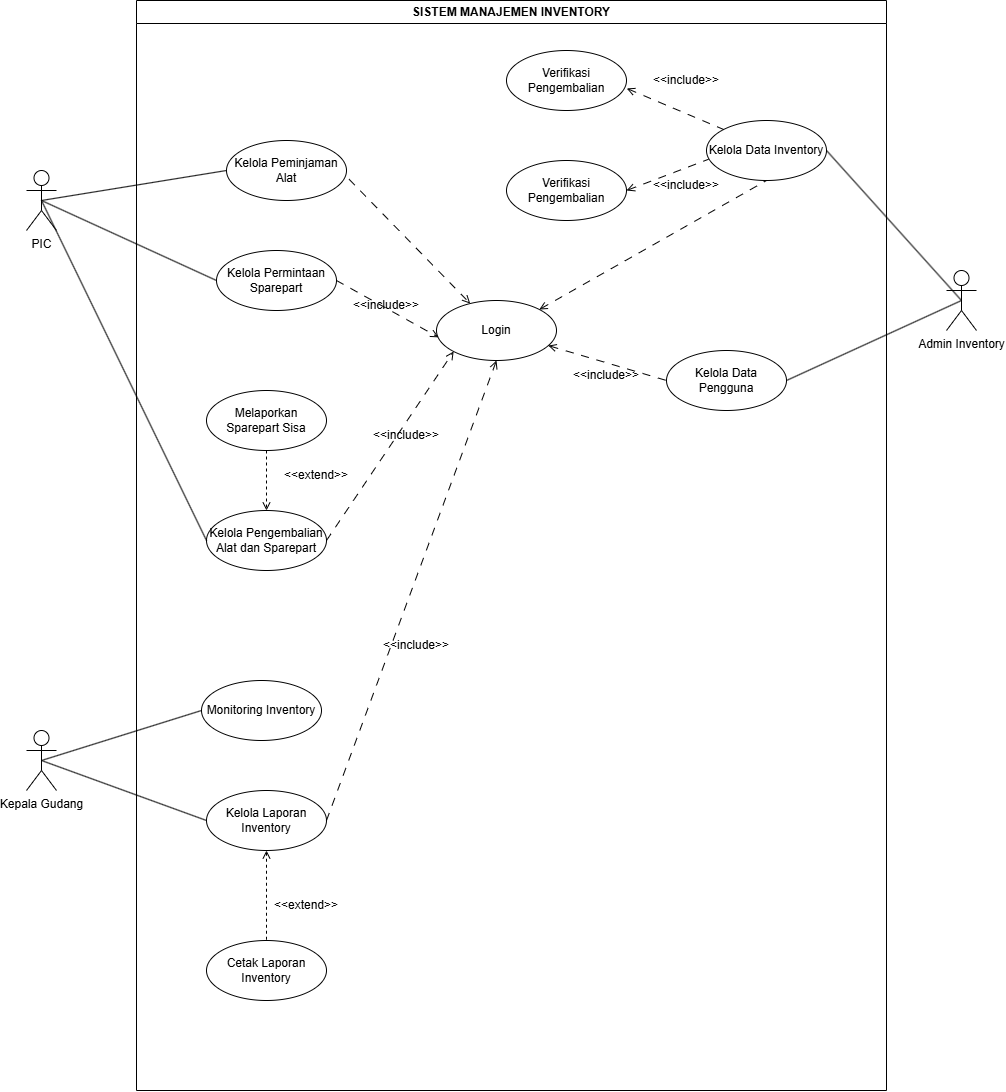

The diagram above was exported from draw.io. Its source (the exported page's mxGraphModel, read from the mxfile embedded in the PNG):
<mxGraphModel dx="1212" dy="715" grid="1" gridSize="10" guides="1" tooltips="1" connect="1" arrows="1" fold="1" page="1" pageScale="1" pageWidth="850" pageHeight="1100" math="0" shadow="0">
  <root>
    <mxCell id="0" />
    <mxCell id="1" parent="0" />
    <mxCell id="1sQh7YVeB4luNz0E64Hc-2" parent="1" style="shape=umlActor;verticalLabelPosition=bottom;verticalAlign=top;html=1;outlineConnect=0;" value="Kepala Gudang" vertex="1">
      <mxGeometry height="60" width="30" x="130" y="760" as="geometry" />
    </mxCell>
    <mxCell id="1sQh7YVeB4luNz0E64Hc-4" parent="1" style="shape=umlActor;verticalLabelPosition=bottom;verticalAlign=top;html=1;outlineConnect=0;" value="Admin Inventory" vertex="1">
      <mxGeometry height="60" width="30" x="1050" y="300" as="geometry" />
    </mxCell>
    <mxCell id="1sQh7YVeB4luNz0E64Hc-5" parent="1" style="shape=umlActor;verticalLabelPosition=bottom;verticalAlign=top;html=1;outlineConnect=0;" value="PIC" vertex="1">
      <mxGeometry height="60" width="30" x="130" y="200" as="geometry" />
    </mxCell>
    <mxCell id="1sQh7YVeB4luNz0E64Hc-9" parent="1" style="ellipse;whiteSpace=wrap;html=1;" value="Kelola Pengembalian Alat dan Sparepart" vertex="1">
      <mxGeometry height="60" width="120" x="310" y="540" as="geometry" />
    </mxCell>
    <mxCell id="1sQh7YVeB4luNz0E64Hc-29" edge="1" parent="1" source="1sQh7YVeB4luNz0E64Hc-14" style="endArrow=none;html=1;rounded=0;exitX=0;exitY=0.5;exitDx=0;exitDy=0;entryX=0.5;entryY=0.5;entryDx=0;entryDy=0;entryPerimeter=0;" target="1sQh7YVeB4luNz0E64Hc-2" value="">
      <mxGeometry height="50" relative="1" width="50" as="geometry">
        <mxPoint x="360" y="730" as="sourcePoint" />
        <mxPoint x="410" y="680" as="targetPoint" />
      </mxGeometry>
    </mxCell>
    <mxCell id="1sQh7YVeB4luNz0E64Hc-48" parent="1" style="ellipse;whiteSpace=wrap;html=1;" value="Melaporkan Sparepart Sisa" vertex="1">
      <mxGeometry height="60" width="120" x="310" y="420" as="geometry" />
    </mxCell>
    <mxCell id="1sQh7YVeB4luNz0E64Hc-49" edge="1" parent="1" source="1sQh7YVeB4luNz0E64Hc-48" style="endArrow=open;html=1;rounded=0;exitX=0.5;exitY=1;exitDx=0;exitDy=0;entryX=0.5;entryY=0;entryDx=0;entryDy=0;dashed=1;endFill=0;" target="1sQh7YVeB4luNz0E64Hc-9" value="">
      <mxGeometry height="50" relative="1" width="50" as="geometry">
        <mxPoint x="680" y="500" as="sourcePoint" />
        <mxPoint x="730" y="450" as="targetPoint" />
      </mxGeometry>
    </mxCell>
    <mxCell id="1sQh7YVeB4luNz0E64Hc-51" edge="1" parent="1" source="1sQh7YVeB4luNz0E64Hc-13" style="endArrow=none;html=1;rounded=0;entryX=0.5;entryY=0.5;entryDx=0;entryDy=0;entryPerimeter=0;exitX=1;exitY=0.5;exitDx=0;exitDy=0;" target="1sQh7YVeB4luNz0E64Hc-4" value="">
      <mxGeometry height="50" relative="1" width="50" as="geometry">
        <mxPoint x="950" y="350" as="sourcePoint" />
        <mxPoint x="1225" y="560" as="targetPoint" />
      </mxGeometry>
    </mxCell>
    <mxCell id="1sQh7YVeB4luNz0E64Hc-56" edge="1" parent="1" source="1sQh7YVeB4luNz0E64Hc-5" style="endArrow=none;html=1;rounded=0;exitX=0.5;exitY=0.5;exitDx=0;exitDy=0;exitPerimeter=0;entryX=0;entryY=0.5;entryDx=0;entryDy=0;" target="1sQh7YVeB4luNz0E64Hc-7" value="">
      <mxGeometry height="50" relative="1" width="50" as="geometry">
        <mxPoint x="680" y="500" as="sourcePoint" />
        <mxPoint x="730" y="450" as="targetPoint" />
      </mxGeometry>
    </mxCell>
    <mxCell id="1sQh7YVeB4luNz0E64Hc-57" edge="1" parent="1" source="1sQh7YVeB4luNz0E64Hc-5" style="endArrow=none;html=1;rounded=0;exitX=0.5;exitY=0.5;exitDx=0;exitDy=0;exitPerimeter=0;entryX=0;entryY=0.5;entryDx=0;entryDy=0;" target="1sQh7YVeB4luNz0E64Hc-8" value="">
      <mxGeometry height="50" relative="1" width="50" as="geometry">
        <mxPoint x="190" y="190" as="sourcePoint" />
        <mxPoint x="290" y="390" as="targetPoint" />
      </mxGeometry>
    </mxCell>
    <mxCell id="1sQh7YVeB4luNz0E64Hc-58" edge="1" parent="1" source="1sQh7YVeB4luNz0E64Hc-5" style="endArrow=none;html=1;rounded=0;entryX=0;entryY=0.5;entryDx=0;entryDy=0;exitX=0.5;exitY=0.5;exitDx=0;exitDy=0;exitPerimeter=0;" target="1sQh7YVeB4luNz0E64Hc-9" value="">
      <mxGeometry height="50" relative="1" width="50" as="geometry">
        <mxPoint x="360" y="280" as="sourcePoint" />
        <mxPoint x="635" y="490" as="targetPoint" />
      </mxGeometry>
    </mxCell>
    <mxCell id="1sQh7YVeB4luNz0E64Hc-60" edge="1" parent="1" style="edgeStyle=orthogonalEdgeStyle;rounded=0;orthogonalLoop=1;jettySize=auto;html=1;exitX=0.5;exitY=1;exitDx=0;exitDy=0;">
      <mxGeometry relative="1" as="geometry">
        <mxPoint x="610" y="900" as="sourcePoint" />
        <mxPoint x="610" y="900" as="targetPoint" />
      </mxGeometry>
    </mxCell>
    <mxCell id="1sQh7YVeB4luNz0E64Hc-71" parent="1" style="swimlane;whiteSpace=wrap;html=1;" value="SISTEM MANAJEMEN INVENTORY" vertex="1">
      <mxGeometry height="1090" width="750" x="240" y="30" as="geometry" />
    </mxCell>
    <mxCell id="1sQh7YVeB4luNz0E64Hc-70" parent="1sQh7YVeB4luNz0E64Hc-71" style="text;html=1;whiteSpace=wrap;strokeColor=none;fillColor=none;align=center;verticalAlign=middle;rounded=0;" value="&amp;lt;&amp;lt;extend&amp;gt;&amp;gt;" vertex="1">
      <mxGeometry height="30" width="60" x="150" y="460" as="geometry" />
    </mxCell>
    <mxCell id="lwEyOgRHLFGcnPUohRth-1" parent="1sQh7YVeB4luNz0E64Hc-71" style="ellipse;whiteSpace=wrap;html=1;" value="Kelola Laporan Inventory" vertex="1">
      <mxGeometry height="60" width="120" x="70" y="790" as="geometry" />
    </mxCell>
    <mxCell id="lwEyOgRHLFGcnPUohRth-5" parent="1sQh7YVeB4luNz0E64Hc-71" style="ellipse;whiteSpace=wrap;html=1;" value="Cetak Laporan Inventory" vertex="1">
      <mxGeometry height="60" width="120" x="70" y="940" as="geometry" />
    </mxCell>
    <mxCell id="lwEyOgRHLFGcnPUohRth-7" edge="1" parent="1sQh7YVeB4luNz0E64Hc-71" source="lwEyOgRHLFGcnPUohRth-1" style="endArrow=none;html=1;rounded=0;exitX=0.5;exitY=1;exitDx=0;exitDy=0;entryX=0.5;entryY=0;entryDx=0;entryDy=0;dashed=1;endFill=0;startArrow=open;startFill=0;" target="lwEyOgRHLFGcnPUohRth-5" value="">
      <mxGeometry height="50" relative="1" width="50" as="geometry">
        <mxPoint x="170" y="986" as="sourcePoint" />
        <mxPoint x="269" y="980" as="targetPoint" />
      </mxGeometry>
    </mxCell>
    <mxCell id="lwEyOgRHLFGcnPUohRth-9" parent="1sQh7YVeB4luNz0E64Hc-71" style="text;html=1;whiteSpace=wrap;strokeColor=none;fillColor=none;align=center;verticalAlign=middle;rounded=0;" value="&amp;lt;&amp;lt;extend&amp;gt;&amp;gt;" vertex="1">
      <mxGeometry height="30" width="60" x="140" y="890" as="geometry" />
    </mxCell>
    <mxCell id="1sQh7YVeB4luNz0E64Hc-14" parent="1sQh7YVeB4luNz0E64Hc-71" style="ellipse;whiteSpace=wrap;html=1;" value="Monitoring Inventory" vertex="1">
      <mxGeometry height="60" width="120" x="65" y="680" as="geometry" />
    </mxCell>
    <mxCell id="1sQh7YVeB4luNz0E64Hc-13" parent="1sQh7YVeB4luNz0E64Hc-71" style="ellipse;whiteSpace=wrap;html=1;" value="Kelola Data Inventory" vertex="1">
      <mxGeometry height="60" width="120" x="570" y="120" as="geometry" />
    </mxCell>
    <mxCell id="1sQh7YVeB4luNz0E64Hc-22" edge="1" parent="1sQh7YVeB4luNz0E64Hc-71" source="1sQh7YVeB4luNz0E64Hc-13" style="edgeStyle=orthogonalEdgeStyle;rounded=0;orthogonalLoop=1;jettySize=auto;html=1;exitX=0.5;exitY=1;exitDx=0;exitDy=0;" target="1sQh7YVeB4luNz0E64Hc-13">
      <mxGeometry relative="1" as="geometry" />
    </mxCell>
    <mxCell id="1sQh7YVeB4luNz0E64Hc-7" parent="1sQh7YVeB4luNz0E64Hc-71" style="ellipse;whiteSpace=wrap;html=1;" value="Kelola Peminjaman Alat" vertex="1">
      <mxGeometry height="60" width="120" x="90" y="140" as="geometry" />
    </mxCell>
    <mxCell id="1sQh7YVeB4luNz0E64Hc-8" parent="1sQh7YVeB4luNz0E64Hc-71" style="ellipse;whiteSpace=wrap;html=1;" value="Kelola Permintaan Sparepart" vertex="1">
      <mxGeometry height="60" width="120" x="80" y="250" as="geometry" />
    </mxCell>
    <mxCell id="Ny9Exof0E7wDbNYtpaEY-6" parent="1sQh7YVeB4luNz0E64Hc-71" style="ellipse;whiteSpace=wrap;html=1;" value="Kelola Data Pengguna" vertex="1">
      <mxGeometry height="60" width="120" x="530" y="350" as="geometry" />
    </mxCell>
    <mxCell id="Ny9Exof0E7wDbNYtpaEY-9" parent="1sQh7YVeB4luNz0E64Hc-71" style="ellipse;whiteSpace=wrap;html=1;" value="Login" vertex="1">
      <mxGeometry height="60" width="120" x="300" y="300" as="geometry" />
    </mxCell>
    <mxCell id="Ny9Exof0E7wDbNYtpaEY-11" edge="1" parent="1sQh7YVeB4luNz0E64Hc-71" source="1sQh7YVeB4luNz0E64Hc-7" style="endArrow=open;html=1;rounded=0;exitX=1.022;exitY=0.647;exitDx=0;exitDy=0;exitPerimeter=0;dashed=1;dashPattern=8 8;endFill=0;" target="Ny9Exof0E7wDbNYtpaEY-9" value="">
      <mxGeometry height="50" relative="1" width="50" as="geometry">
        <mxPoint x="220" y="250" as="sourcePoint" />
        <mxPoint x="270" y="200" as="targetPoint" />
      </mxGeometry>
    </mxCell>
    <mxCell id="Ny9Exof0E7wDbNYtpaEY-12" edge="1" parent="1sQh7YVeB4luNz0E64Hc-71" source="1sQh7YVeB4luNz0E64Hc-8" style="endArrow=open;html=1;rounded=0;exitX=1;exitY=0.5;exitDx=0;exitDy=0;entryX=0.017;entryY=0.614;entryDx=0;entryDy=0;entryPerimeter=0;dashed=1;dashPattern=8 8;endFill=0;" target="Ny9Exof0E7wDbNYtpaEY-9" value="">
      <mxGeometry height="50" relative="1" width="50" as="geometry">
        <mxPoint x="240" y="330" as="sourcePoint" />
        <mxPoint x="290" y="280" as="targetPoint" />
      </mxGeometry>
    </mxCell>
    <mxCell id="Ny9Exof0E7wDbNYtpaEY-15" parent="1sQh7YVeB4luNz0E64Hc-71" style="ellipse;whiteSpace=wrap;html=1;" value="Verifikasi Pengembalian" vertex="1">
      <mxGeometry height="60" width="120" x="370" y="160" as="geometry" />
    </mxCell>
    <mxCell id="Ny9Exof0E7wDbNYtpaEY-14" parent="1sQh7YVeB4luNz0E64Hc-71" style="ellipse;whiteSpace=wrap;html=1;" value="Verifikasi Pengembalian" vertex="1">
      <mxGeometry height="60" width="120" x="370" y="50" as="geometry" />
    </mxCell>
    <mxCell id="Ny9Exof0E7wDbNYtpaEY-16" edge="1" parent="1sQh7YVeB4luNz0E64Hc-71" source="Ny9Exof0E7wDbNYtpaEY-15" style="endArrow=none;html=1;rounded=0;entryX=0.017;entryY=0.646;entryDx=0;entryDy=0;entryPerimeter=0;exitX=1;exitY=0.5;exitDx=0;exitDy=0;dashed=1;dashPattern=8 8;startArrow=open;startFill=0;" target="1sQh7YVeB4luNz0E64Hc-13" value="">
      <mxGeometry height="50" relative="1" width="50" as="geometry">
        <mxPoint x="490" y="320" as="sourcePoint" />
        <mxPoint x="540" y="270" as="targetPoint" />
      </mxGeometry>
    </mxCell>
    <mxCell id="Ny9Exof0E7wDbNYtpaEY-17" edge="1" parent="1sQh7YVeB4luNz0E64Hc-71" source="Ny9Exof0E7wDbNYtpaEY-14" style="endArrow=none;html=1;rounded=0;entryX=0;entryY=0;entryDx=0;entryDy=0;exitX=1.002;exitY=0.632;exitDx=0;exitDy=0;exitPerimeter=0;dashed=1;dashPattern=8 8;startArrow=open;startFill=0;" target="1sQh7YVeB4luNz0E64Hc-13" value="">
      <mxGeometry height="50" relative="1" width="50" as="geometry">
        <mxPoint x="490" y="210" as="sourcePoint" />
        <mxPoint x="540" y="160" as="targetPoint" />
      </mxGeometry>
    </mxCell>
    <mxCell id="Ny9Exof0E7wDbNYtpaEY-19" parent="1sQh7YVeB4luNz0E64Hc-71" style="text;html=1;whiteSpace=wrap;strokeColor=none;fillColor=none;align=center;verticalAlign=middle;rounded=0;" value="&amp;lt;&amp;lt;include&amp;gt;&amp;gt;" vertex="1">
      <mxGeometry height="30" width="60" x="240" y="420" as="geometry" />
    </mxCell>
    <mxCell id="Ny9Exof0E7wDbNYtpaEY-18" parent="1sQh7YVeB4luNz0E64Hc-71" style="text;html=1;whiteSpace=wrap;strokeColor=none;fillColor=none;align=center;verticalAlign=middle;rounded=0;" value="&amp;lt;&amp;lt;include&amp;gt;&amp;gt;" vertex="1">
      <mxGeometry height="30" width="60" x="220" y="290" as="geometry" />
    </mxCell>
    <mxCell id="Ny9Exof0E7wDbNYtpaEY-25" parent="1sQh7YVeB4luNz0E64Hc-71" style="text;html=1;whiteSpace=wrap;strokeColor=none;fillColor=none;align=center;verticalAlign=middle;rounded=0;" value="&amp;lt;&amp;lt;include&amp;gt;&amp;gt;" vertex="1">
      <mxGeometry height="30" width="60" x="520" y="170" as="geometry" />
    </mxCell>
    <mxCell id="Ny9Exof0E7wDbNYtpaEY-26" parent="1sQh7YVeB4luNz0E64Hc-71" style="text;html=1;whiteSpace=wrap;strokeColor=none;fillColor=none;align=center;verticalAlign=middle;rounded=0;" value="&amp;lt;&amp;lt;include&amp;gt;&amp;gt;" vertex="1">
      <mxGeometry height="30" width="60" x="520" y="65" as="geometry" />
    </mxCell>
    <mxCell id="Ny9Exof0E7wDbNYtpaEY-27" edge="1" parent="1sQh7YVeB4luNz0E64Hc-71" source="Ny9Exof0E7wDbNYtpaEY-9" style="endArrow=none;html=1;rounded=0;entryX=0.5;entryY=1;entryDx=0;entryDy=0;exitX=1;exitY=0;exitDx=0;exitDy=0;dashed=1;dashPattern=8 8;startArrow=open;startFill=0;" target="1sQh7YVeB4luNz0E64Hc-13" value="">
      <mxGeometry height="50" relative="1" width="50" as="geometry">
        <mxPoint x="410" y="410" as="sourcePoint" />
        <mxPoint x="460" y="360" as="targetPoint" />
      </mxGeometry>
    </mxCell>
    <mxCell id="Ny9Exof0E7wDbNYtpaEY-28" edge="1" parent="1sQh7YVeB4luNz0E64Hc-71" source="Ny9Exof0E7wDbNYtpaEY-9" style="endArrow=none;html=1;rounded=0;entryX=0;entryY=0.5;entryDx=0;entryDy=0;dashed=1;dashPattern=8 8;startArrow=open;startFill=0;" target="Ny9Exof0E7wDbNYtpaEY-6" value="">
      <mxGeometry height="50" relative="1" width="50" as="geometry">
        <mxPoint x="430" y="420" as="sourcePoint" />
        <mxPoint x="480" y="370" as="targetPoint" />
      </mxGeometry>
    </mxCell>
    <mxCell id="Ny9Exof0E7wDbNYtpaEY-29" edge="1" parent="1sQh7YVeB4luNz0E64Hc-71" source="lwEyOgRHLFGcnPUohRth-1" style="endArrow=open;html=1;rounded=0;exitX=1;exitY=0.5;exitDx=0;exitDy=0;entryX=0.5;entryY=1;entryDx=0;entryDy=0;dashed=1;dashPattern=8 8;endFill=0;" target="Ny9Exof0E7wDbNYtpaEY-9" value="">
      <mxGeometry height="50" relative="1" width="50" as="geometry">
        <mxPoint x="220" y="800" as="sourcePoint" />
        <mxPoint x="270" y="750" as="targetPoint" />
      </mxGeometry>
    </mxCell>
    <mxCell id="Ny9Exof0E7wDbNYtpaEY-30" parent="1sQh7YVeB4luNz0E64Hc-71" style="text;html=1;whiteSpace=wrap;strokeColor=none;fillColor=none;align=center;verticalAlign=middle;rounded=0;" value="&amp;lt;&amp;lt;include&amp;gt;&amp;gt;" vertex="1">
      <mxGeometry height="30" width="60" x="250" y="630" as="geometry" />
    </mxCell>
    <mxCell id="Ny9Exof0E7wDbNYtpaEY-31" parent="1sQh7YVeB4luNz0E64Hc-71" style="text;html=1;whiteSpace=wrap;strokeColor=none;fillColor=none;align=center;verticalAlign=middle;rounded=0;" value="&amp;lt;&amp;lt;include&amp;gt;&amp;gt;" vertex="1">
      <mxGeometry height="30" width="60" x="440" y="360" as="geometry" />
    </mxCell>
    <mxCell id="lwEyOgRHLFGcnPUohRth-2" edge="1" parent="1" source="1sQh7YVeB4luNz0E64Hc-2" style="endArrow=none;html=1;rounded=0;entryX=0;entryY=0.5;entryDx=0;entryDy=0;exitX=0.5;exitY=0.5;exitDx=0;exitDy=0;exitPerimeter=0;" target="lwEyOgRHLFGcnPUohRth-1" value="">
      <mxGeometry height="50" relative="1" width="50" as="geometry">
        <mxPoint x="200" y="940" as="sourcePoint" />
        <mxPoint x="250" y="890" as="targetPoint" />
      </mxGeometry>
    </mxCell>
    <mxCell id="Ny9Exof0E7wDbNYtpaEY-7" edge="1" parent="1" source="Ny9Exof0E7wDbNYtpaEY-6" style="endArrow=none;html=1;rounded=0;exitX=1;exitY=0.5;exitDx=0;exitDy=0;entryX=0.5;entryY=0.5;entryDx=0;entryDy=0;entryPerimeter=0;" target="1sQh7YVeB4luNz0E64Hc-4" value="">
      <mxGeometry height="50" relative="1" width="50" as="geometry">
        <mxPoint x="940" y="580" as="sourcePoint" />
        <mxPoint x="1010" y="350" as="targetPoint" />
      </mxGeometry>
    </mxCell>
    <mxCell id="Ny9Exof0E7wDbNYtpaEY-13" edge="1" parent="1" source="1sQh7YVeB4luNz0E64Hc-9" style="endArrow=open;html=1;rounded=0;exitX=1;exitY=0.5;exitDx=0;exitDy=0;entryX=0;entryY=1;entryDx=0;entryDy=0;dashed=1;dashPattern=8 8;endFill=0;" target="Ny9Exof0E7wDbNYtpaEY-9" value="">
      <mxGeometry height="50" relative="1" width="50" as="geometry">
        <mxPoint x="470" y="560" as="sourcePoint" />
        <mxPoint x="520" y="510" as="targetPoint" />
      </mxGeometry>
    </mxCell>
  </root>
</mxGraphModel>